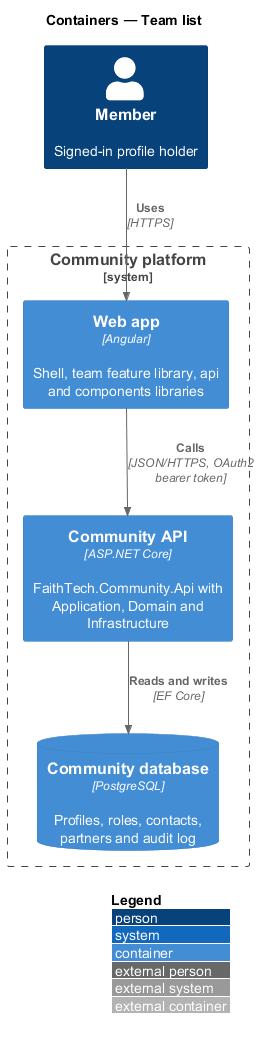

The diagram above was rendered by PlantUML. Its source (embedded in the PNG):
@startuml
!include <C4/C4_Container>
LAYOUT_WITH_LEGEND()
title Containers — Team list
Person(member, "Member", "Signed-in profile holder")
System_Boundary(community, "Community platform") {
  Container(web, "Web app", "Angular", "Shell, team feature library, api and components libraries")
  Container(api, "Community API", "ASP.NET Core", "FaithTech.Community.Api with Application, Domain and Infrastructure")
  ContainerDb(db, "Community database", "PostgreSQL", "Profiles, roles, contacts, partners and audit log")
}
Rel(member, web, "Uses", "HTTPS")
Rel(web, api, "Calls", "JSON/HTTPS, OAuth2 bearer token")
Rel(api, db, "Reads and writes", "EF Core")
@enduml